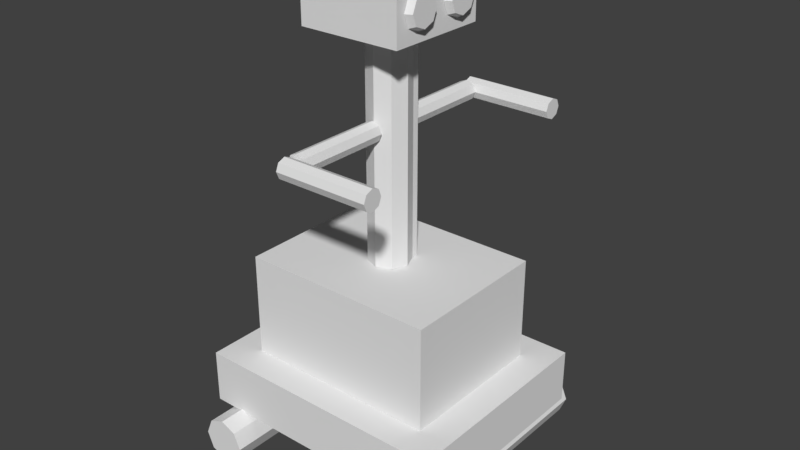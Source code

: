 # Source: Robot_LOD_A_07.blend  (saved by Blender 2.79.0; exported with 4.5.12 LTS)
import bpy
from mathutils import Matrix  # noqa: F401  (used for matrix-valued properties, if any)

bpy.ops.wm.read_factory_settings(use_empty=True)
scene = bpy.context.scene
scene.name = 'Scene'

# ---- collections
col_collection_1 = bpy.data.collections.new('Collection 1'); scene.collection.children.link(col_collection_1)

# ---- world
world_world = bpy.data.worlds.new('World'); scene.world = world_world
world_world.color = (0.05088, 0.05088, 0.05088)
world_world.use_sun_shadow = False
world_world.sun_shadow_jitter_overblur = 0.0
world_world.cycles.sampling_method = 'MANUAL'

# ---- meshes
me_robot = bpy.data.meshes.new('Robot')
me_robot.from_pydata([(-0.72, -0.6, 0.2334), (-0.5471, -0.4271, 0.5334), (-0.72, 0.6, 0.2334), (-0.5471, 0.4271, 0.5334), (0.72, -0.6, 0.2334), (0.5471, -0.4271, 0.5334), (0.72, 0.6, 0.2334), (0.5471, 0.4271, 0.5334), (0.4158, 0.7455, 0.1222), (0.4158, -0.7455, 0.1222), (-0.6658, -0.7455, 0.1222), (-0.6658, 0.7455, 0.1222), (-0.6291, -0.7455, 0.03384), (-0.6291, 0.7455, 0.03384), (-0.5408, -0.7455, -0.002767), (-0.5408, 0.7455, -0.002767), (-0.4524, -0.7455, 0.03384), (-0.4524, 0.7455, 0.03384), (-0.4158, -0.7455, 0.1222), (-0.4158, 0.7455, 0.1222), (-0.4524, -0.7455, 0.2106), (-0.4524, 0.7455, 0.2106), (-0.5408, -0.7455, 0.2472), (-0.5408, 0.7455, 0.2472), (-0.6291, -0.7455, 0.2106), (-0.6291, 0.7455, 0.2106), (0.4524, -0.7455, 0.03384), (0.4524, 0.7455, 0.03384), (0.5408, -0.7455, -0.002767), (0.5408, 0.7455, -0.002767), (0.6291, -0.7455, 0.03384), (0.6291, 0.7455, 0.03384), (0.6658, -0.7455, 0.1222), (0.6658, 0.7455, 0.1222), (0.6291, -0.7455, 0.2106), (0.6291, 0.7455, 0.2106), (0.5408, -0.7455, 0.2472), (0.5408, 0.7455, 0.2472), (0.4524, -0.7455, 0.2106), (0.4524, 0.7455, 0.2106), (-0.72, -0.6, 0.5334), (-0.72, 0.6, 0.5334), (0.72, 0.6, 0.5334), (0.72, -0.6, 0.5334), (-0.5471, -0.4271, 1.108), (-0.5471, 0.4271, 1.108), (0.5471, 0.4271, 1.108), (0.5471, -0.4271, 1.108), (-0.06164, -0.629, 1.846), (-0.06164, -0.1152, 1.846), (0.08252, 0.115, 1.109), (0.08252, 0.115, 2.394), (0.08133, 0.08133, 1.109), (0.08133, 0.08133, 2.394), (0.115, -4.657e-09, 1.109), (0.115, -4.657e-09, 2.394), (0.08133, -0.08133, 1.109), (0.08133, -0.08133, 2.394), (-1.6e-08, -0.115, 1.109), (-1.6e-08, -0.115, 2.394), (-0.08133, -0.08133, 1.109), (-0.08133, -0.08133, 2.394), (-0.115, 1.863e-09, 1.109), (-0.115, 1.863e-09, 2.394), (-0.08133, 0.08133, 1.109), (-0.08133, 0.08133, 2.394), (-0.0455, -0.629, 1.807), (-0.0455, -0.1152, 1.807), (-0.00654, -0.629, 1.791), (-0.00654, -0.1152, 1.791), (0.03242, -0.629, 1.807), (0.03242, -0.1152, 1.807), (0.04856, -0.629, 1.846), (0.04856, -0.1152, 1.846), (0.03242, -0.629, 1.885), (0.03242, -0.1152, 1.885), (-0.00654, -0.629, 1.901), (-0.00654, -0.1152, 1.901), (-0.0455, -0.629, 1.885), (-0.0455, -0.1152, 1.885), (-0.06164, 0.1152, 1.846), (-0.06164, 0.629, 1.846), (-0.0455, 0.1152, 1.807), (-0.0455, 0.629, 1.807), (-0.00654, 0.1152, 1.791), (-0.00654, 0.629, 1.791), (0.03242, 0.1152, 1.807), (0.03242, 0.629, 1.807), (0.04856, 0.1152, 1.846), (0.04856, 0.629, 1.846), (0.03242, 0.1152, 1.885), (0.03242, 0.629, 1.885), (-0.00654, 0.1152, 1.901), (-0.00654, 0.629, 1.901), (-0.0455, 0.1152, 1.885), (-0.0455, 0.629, 1.885), (-0.02618, 0.6448, 1.885), (0.4876, 0.6448, 1.885), (-0.02618, 0.6837, 1.901), (0.4876, 0.6837, 1.901), (-0.02618, 0.7227, 1.885), (0.4876, 0.7227, 1.885), (-0.02618, 0.7388, 1.846), (0.4876, 0.7388, 1.846), (-0.02618, 0.7227, 1.807), (0.4876, 0.7227, 1.807), (-0.02618, 0.6837, 1.791), (0.4876, 0.6837, 1.791), (-0.02618, 0.6448, 1.807), (0.4876, 0.6448, 1.807), (-0.02618, 0.6286, 1.846), (0.4876, 0.6286, 1.846), (0.4876, -0.7388, 1.846), (-0.02618, -0.7388, 1.846), (0.4876, -0.7227, 1.807), (-0.02618, -0.7227, 1.807), (0.4876, -0.6837, 1.791), (-0.02618, -0.6837, 1.791), (0.4876, -0.6448, 1.807), (-0.02618, -0.6448, 1.807), (0.4876, -0.6286, 1.846), (-0.02618, -0.6286, 1.846), (0.4876, -0.6448, 1.885), (-0.02618, -0.6448, 1.885), (0.4876, -0.6837, 1.901), (-0.02618, -0.6837, 1.901), (0.4876, -0.7227, 1.885), (-0.02618, -0.7227, 1.885), (-0.285, -0.285, 2.348), (-0.285, -0.285, 2.652), (-0.285, 0.285, 2.348), (-0.285, 0.285, 2.652), (0.285, -0.285, 2.348), (0.285, -0.285, 2.652), (0.285, 0.285, 2.348), (0.285, 0.285, 2.652), (0.2861, -0.03788, 2.5), (0.2861, -0.06717, 2.571), (0.2861, -0.1379, 2.6), (0.2861, -0.2086, 2.571), (0.2861, -0.2379, 2.5), (0.2861, -0.2086, 2.429), (0.2861, -0.1379, 2.4), (0.2861, -0.06717, 2.429), (0.3217, -0.07902, 2.559), (0.3217, -0.05464, 2.5), (0.3217, -0.1379, 2.583), (0.3217, -0.1967, 2.559), (0.3217, -0.2211, 2.5), (0.3217, -0.1967, 2.441), (0.3217, -0.1379, 2.417), (0.3217, -0.07902, 2.441), (0.2861, 0.2379, 2.5), (0.2861, 0.2086, 2.571), (0.2861, 0.1379, 2.6), (0.2861, 0.06717, 2.571), (0.2861, 0.03788, 2.5), (0.2861, 0.06717, 2.429), (0.2861, 0.1379, 2.4), (0.2861, 0.2086, 2.429), (0.3217, 0.1967, 2.559), (0.3217, 0.2211, 2.5), (0.3217, 0.1379, 2.583), (0.3217, 0.07902, 2.559), (0.3217, 0.05464, 2.5), (0.3217, 0.07902, 2.441), (0.3217, 0.1379, 2.417), (0.3217, 0.1967, 2.441)], [], [(0, 40, 41, 2), (2, 41, 42, 6), (6, 42, 43, 4), (4, 43, 40, 0), (2, 6, 4, 0), (7, 3, 45, 46), (27, 8, 39, 37, 35, 33, 31, 29), (10, 11, 13, 12), (34, 35, 37, 36), (12, 13, 15, 14), (32, 33, 35, 34), (14, 15, 17, 16), (30, 31, 33, 32), (16, 17, 19, 18), (9, 26, 28, 30, 32, 34, 36, 38), (28, 29, 31, 30), (18, 19, 21, 20), (38, 39, 8, 9), (26, 27, 29, 28), (20, 21, 23, 22), (13, 11, 25, 23, 21, 19, 17, 15), (9, 8, 27, 26), (22, 23, 25, 24), (36, 37, 39, 38), (24, 25, 11, 10), (10, 12, 14, 16, 18, 20, 22, 24), (1, 3, 41, 40), (3, 7, 42, 41), (7, 5, 43, 42), (5, 1, 40, 43), (46, 45, 44, 47), (5, 7, 46, 47), (3, 1, 44, 45), (1, 5, 47, 44), (78, 79, 49, 48), (50, 51, 53, 52), (68, 69, 71, 70), (52, 53, 55, 54), (48, 66, 68, 70, 72, 74, 76, 78), (54, 55, 57, 56), (70, 71, 73, 72), (56, 57, 59, 58), (76, 77, 79, 78), (72, 73, 75, 74), (58, 59, 61, 60), (48, 49, 67, 66), (74, 75, 77, 76), (60, 61, 63, 62), (53, 51, 65, 63, 61, 59, 57, 55), (67, 49, 79, 77, 75, 73, 71, 69), (62, 63, 65, 64), (66, 67, 69, 68), (64, 65, 51, 50), (50, 52, 54, 56, 58, 60, 62, 64), (94, 95, 81, 80), (84, 85, 87, 86), (80, 82, 84, 86, 88, 90, 92, 94), (86, 87, 89, 88), (92, 93, 95, 94), (88, 89, 91, 90), (80, 81, 83, 82), (90, 91, 93, 92), (83, 81, 95, 93, 91, 89, 87, 85), (82, 83, 85, 84), (109, 108, 106, 107), (108, 110, 96, 98, 100, 102, 104, 106), (101, 100, 98, 99), (111, 110, 108, 109), (103, 102, 100, 101), (99, 98, 96, 97), (105, 104, 102, 103), (111, 109, 107, 105, 103, 101, 99, 97), (107, 106, 104, 105), (97, 96, 110, 111), (126, 127, 113, 112), (116, 117, 119, 118), (112, 114, 116, 118, 120, 122, 124, 126), (118, 119, 121, 120), (124, 125, 127, 126), (120, 121, 123, 122), (112, 113, 115, 114), (122, 123, 125, 124), (115, 113, 127, 125, 123, 121, 119, 117), (114, 115, 117, 116), (128, 129, 131, 130), (130, 131, 135, 134), (137, 136, 143, 142, 141, 140, 139, 138), (132, 133, 129, 128), (130, 134, 132, 128), (135, 131, 129, 133), (144, 146, 147, 148, 149, 150, 151, 145), (143, 136, 145, 151), (141, 142, 150, 149), (139, 140, 148, 147), (137, 138, 146, 144), (142, 143, 151, 150), (140, 141, 149, 148), (138, 139, 147, 146), (136, 137, 144, 145), (134, 135, 133, 132), (153, 152, 159, 158, 157, 156, 155, 154), (160, 162, 163, 164, 165, 166, 167, 161), (159, 152, 161, 167), (157, 158, 166, 165), (155, 156, 164, 163), (153, 154, 162, 160), (158, 159, 167, 166), (156, 157, 165, 164), (154, 155, 163, 162), (152, 153, 160, 161)])
me_robot.use_remesh_preserve_volume = False
me_robot.use_remesh_preserve_attributes = False
me_robot.use_mirror_vertex_groups = False
me_robot.update()
arm_armature = bpy.data.armatures.new('Armature')  # bones are not reproduced

# ---- objects
ob_armature = bpy.data.objects.new('Armature', arm_armature)
ob_robot = bpy.data.objects.new('Robot', me_robot)

# ---- transforms, parenting, visibility, modifiers, constraints
ob_armature.location = (0.0, 0.0, 0.0)
ob_armature.show_in_front = True
ob_armature.lineart.crease_threshold = 0.0
ob_robot.parent = ob_armature
ob_robot.location = (0.0, 0.0, 0.0)
ob_robot.lineart.crease_threshold = 0.0
_vg = ob_robot.vertex_groups.new(name='Spine')
_vg.add([50, 51, 52, 53, 54, 55, 56, 57, 58, 59, 60, 61, 62, 63, 64, 65], 1.0, 'REPLACE')
_vg = ob_robot.vertex_groups.new(name='Upper Arm.R')
_vg.add([48, 49, 66, 67, 68, 69, 70, 71, 72, 73, 74, 75, 76, 77, 78, 79], 1.0, 'REPLACE')
_vg = ob_robot.vertex_groups.new(name='Upper Arm.L')
_vg.add([80, 81, 82, 83, 84, 85, 86, 87, 88, 89, 90, 91, 92, 93, 94, 95], 1.0, 'REPLACE')
_vg = ob_robot.vertex_groups.new(name='Fore Arm.R')
_vg.add([112, 113, 114, 115, 116, 117, 118, 119, 120, 121, 122, 123, 124, 125, 126, 127], 1.0, 'REPLACE')
_vg = ob_robot.vertex_groups.new(name='Fore Arm.L')
_vg.add([96, 97, 98, 99, 100, 101, 102, 103, 104, 105, 106, 107, 108, 109, 110, 111], 1.0, 'REPLACE')
_vg = ob_robot.vertex_groups.new(name='Head')
for _i, _w in zip([64, 128, 129, 130, 131, 132, 133, 134, 135, 136, 137, 138, 139, 140, 141, 142, 143, 144, 145, 146, 147, 148, 149, 150, 151, 152, 153, 154, 155, 156, 157, 158, 159, 160, 161, 162, 163, 164, 165, 166, 167], [0.0003148, 1.0, 1.0, 1.0, 1.0, 1.0, 1.0, 1.0, 1.0, 1.0, 1.0, 1.0, 1.0, 1.0, 1.0, 1.0, 1.0, 1.0, 1.0, 1.0, 1.0, 1.0, 1.0, 1.0, 1.0, 1.0, 1.0, 1.0, 1.0, 1.0, 1.0, 1.0, 1.0, 1.0, 1.0, 1.0, 1.0, 1.0, 1.0, 1.0, 1.0]): _vg.add([_i], _w, 'REPLACE')
_vg = ob_robot.vertex_groups.new(name='Hip')
_vg.add([0, 1, 2, 3, 4, 5, 6, 7, 8, 9, 10, 11, 12, 13, 14, 15, 16, 17, 18, 19, 20, 21, 22, 23, 24, 25, 26, 27, 28, 29, 30, 31, 32, 33, 34, 35, 36, 37, 38, 39, 40, 41, 42, 43, 44, 45, 46, 47], 1.0, 'REPLACE')
_m = ob_robot.modifiers.new('Armature', 'ARMATURE')
_m.object = ob_armature

# ---- collection membership
col_collection_1.objects.link(ob_armature)
col_collection_1.objects.link(ob_robot)

# ---- scene / render settings (as saved in the file)
scene.frame_start = 1; scene.frame_end = 24; scene.frame_set(19)
scene.render.engine = 'BLENDER_EEVEE_NEXT'
scene.render.resolution_percentage = 50
scene.render.dither_intensity = 0.0
scene.cycles.use_denoising = False
scene.cycles.samples = 128
scene.cycles.sampling_pattern = 'TABULATED_SOBOL'
scene.cycles.use_adaptive_sampling = False
scene.cycles.use_light_tree = False
scene.cycles.blur_glossy = 0.0
scene.cycles.sample_clamp_indirect = 0.0
scene.view_settings.view_transform = 'Standard'
bpy.context.view_layer.update()

# ---- added for rendering (the .blend has no active camera and no usable light): camera, sun
cam_auto = bpy.data.cameras.new('AutoCamera')
cam_auto.lens = 50.0
cam_auto.sensor_width = 36.0
cam_auto.clip_end = 1000.0
ob_auto_camera = bpy.data.objects.new('AutoCamera', cam_auto)
scene.collection.objects.link(ob_auto_camera)
ob_auto_camera.location = (3.23539, -3.80374, 3.86022)
ob_auto_camera.rotation_euler = (1.09748, -7.21219e-08, 0.694738)
scene.camera = ob_auto_camera
light_auto_sun = bpy.data.lights.new('AutoSun', 'SUN')
light_auto_sun.energy = 3.0
light_auto_sun.angle = 0.0523599
ob_auto_sun = bpy.data.objects.new('AutoSun', light_auto_sun)
scene.collection.objects.link(ob_auto_sun)
ob_auto_sun.rotation_euler = (0.872665, 0.174533, 0.523599)
bpy.context.view_layer.update()
